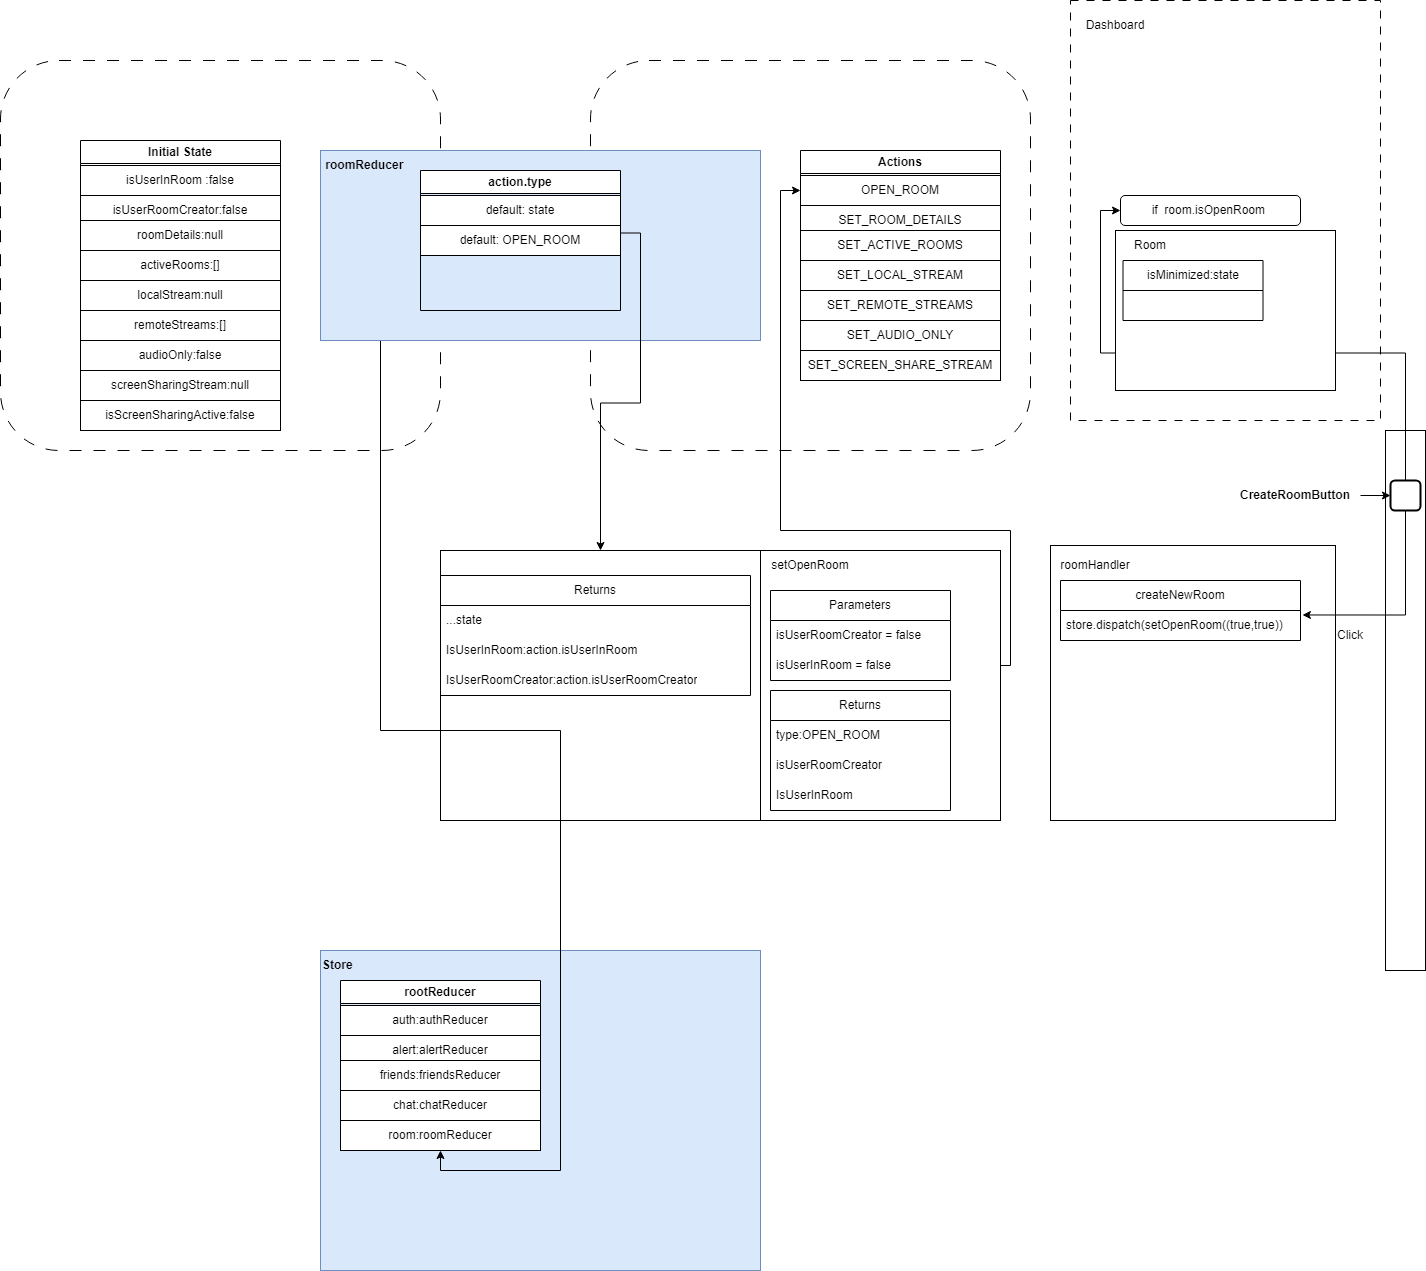

The diagram above was exported from draw.io. Its source (the exported page's mxGraphModel, read from the mxfile embedded in the PNG):
<mxGraphModel dx="1750" dy="928" grid="1" gridSize="10" guides="1" tooltips="1" connect="1" arrows="1" fold="1" page="1" pageScale="1" pageWidth="850" pageHeight="1100" math="0" shadow="0">
  <root>
    <mxCell id="0" />
    <mxCell id="1" parent="0" />
    <mxCell id="o-Hs3h4r8Qu23bMZo9M5-10" value="" style="rounded=0;whiteSpace=wrap;html=1;dashed=1;dashPattern=8 8;" vertex="1" parent="1">
      <mxGeometry x="1070" y="50" width="310" height="420" as="geometry" />
    </mxCell>
    <mxCell id="dXbciPdJ0zFluUmYYTvh-24" value="" style="rounded=0;whiteSpace=wrap;html=1;" vertex="1" parent="1">
      <mxGeometry x="440" y="600" width="320" height="270" as="geometry" />
    </mxCell>
    <mxCell id="dXbciPdJ0zFluUmYYTvh-26" value="Returns" style="swimlane;fontStyle=0;childLayout=stackLayout;horizontal=1;startSize=30;horizontalStack=0;resizeParent=1;resizeParentMax=0;resizeLast=0;collapsible=1;marginBottom=0;whiteSpace=wrap;html=1;" vertex="1" parent="1">
      <mxGeometry x="440" y="625" width="310" height="120" as="geometry" />
    </mxCell>
    <mxCell id="dXbciPdJ0zFluUmYYTvh-29" value="...state" style="text;strokeColor=none;fillColor=none;align=left;verticalAlign=middle;spacingLeft=4;spacingRight=4;overflow=hidden;points=[[0,0.5],[1,0.5]];portConstraint=eastwest;rotatable=0;whiteSpace=wrap;html=1;" vertex="1" parent="dXbciPdJ0zFluUmYYTvh-26">
      <mxGeometry y="30" width="310" height="30" as="geometry" />
    </mxCell>
    <mxCell id="dXbciPdJ0zFluUmYYTvh-27" value="IsUserInRoom:action.isUserInRoom" style="text;strokeColor=none;fillColor=none;align=left;verticalAlign=middle;spacingLeft=4;spacingRight=4;overflow=hidden;points=[[0,0.5],[1,0.5]];portConstraint=eastwest;rotatable=0;whiteSpace=wrap;html=1;" vertex="1" parent="dXbciPdJ0zFluUmYYTvh-26">
      <mxGeometry y="60" width="310" height="30" as="geometry" />
    </mxCell>
    <mxCell id="dXbciPdJ0zFluUmYYTvh-28" value="IsUserRoomCreator:action.isUserRoomCreator" style="text;strokeColor=none;fillColor=none;align=left;verticalAlign=middle;spacingLeft=4;spacingRight=4;overflow=hidden;points=[[0,0.5],[1,0.5]];portConstraint=eastwest;rotatable=0;whiteSpace=wrap;html=1;" vertex="1" parent="dXbciPdJ0zFluUmYYTvh-26">
      <mxGeometry y="90" width="310" height="30" as="geometry" />
    </mxCell>
    <mxCell id="Pml27DIjiFchWxKQhaM1-38" value="" style="rounded=0;whiteSpace=wrap;html=1;fillColor=#dae8fc;strokeColor=#6c8ebf;" vertex="1" parent="1">
      <mxGeometry x="320" y="1000" width="440" height="320" as="geometry" />
    </mxCell>
    <mxCell id="Pml27DIjiFchWxKQhaM1-33" value="" style="rounded=1;whiteSpace=wrap;html=1;dashed=1;dashPattern=12 12;" vertex="1" parent="1">
      <mxGeometry x="590" y="110" width="440" height="390" as="geometry" />
    </mxCell>
    <mxCell id="Pml27DIjiFchWxKQhaM1-21" value="" style="rounded=1;whiteSpace=wrap;html=1;dashed=1;dashPattern=12 12;" vertex="1" parent="1">
      <mxGeometry y="110" width="440" height="390" as="geometry" />
    </mxCell>
    <mxCell id="Pml27DIjiFchWxKQhaM1-62" style="edgeStyle=orthogonalEdgeStyle;rounded=0;orthogonalLoop=1;jettySize=auto;html=1;entryX=0.5;entryY=1;entryDx=0;entryDy=0;" edge="1" parent="1" source="Pml27DIjiFchWxKQhaM1-1" target="Pml27DIjiFchWxKQhaM1-45">
      <mxGeometry relative="1" as="geometry">
        <Array as="points">
          <mxPoint x="380" y="780" />
          <mxPoint x="560" y="780" />
          <mxPoint x="560" y="1220" />
          <mxPoint x="440" y="1220" />
        </Array>
      </mxGeometry>
    </mxCell>
    <mxCell id="Pml27DIjiFchWxKQhaM1-1" value="" style="rounded=0;whiteSpace=wrap;html=1;fillColor=#dae8fc;strokeColor=#6c8ebf;" vertex="1" parent="1">
      <mxGeometry x="320" y="200" width="440" height="190" as="geometry" />
    </mxCell>
    <mxCell id="Pml27DIjiFchWxKQhaM1-2" value="&lt;b&gt;&lt;font style=&quot;font-size: 12px;&quot;&gt;&amp;nbsp;roomReducer&lt;/font&gt;&lt;/b&gt;" style="text;html=1;strokeColor=none;fillColor=none;align=left;verticalAlign=middle;whiteSpace=wrap;rounded=0;" vertex="1" parent="1">
      <mxGeometry x="320" y="200" width="180" height="30" as="geometry" />
    </mxCell>
    <mxCell id="Pml27DIjiFchWxKQhaM1-8" value="Initial State" style="swimlane;whiteSpace=wrap;html=1;" vertex="1" parent="1">
      <mxGeometry x="80" y="190" width="200" height="290" as="geometry" />
    </mxCell>
    <mxCell id="Pml27DIjiFchWxKQhaM1-9" value="isUserInRoom :false" style="rounded=0;whiteSpace=wrap;html=1;" vertex="1" parent="Pml27DIjiFchWxKQhaM1-8">
      <mxGeometry y="25" width="200" height="30" as="geometry" />
    </mxCell>
    <mxCell id="Pml27DIjiFchWxKQhaM1-10" value="isUserRoomCreator:false" style="rounded=0;whiteSpace=wrap;html=1;" vertex="1" parent="Pml27DIjiFchWxKQhaM1-8">
      <mxGeometry y="55" width="200" height="30" as="geometry" />
    </mxCell>
    <mxCell id="Pml27DIjiFchWxKQhaM1-11" value="roomDetails:null" style="rounded=0;whiteSpace=wrap;html=1;" vertex="1" parent="Pml27DIjiFchWxKQhaM1-8">
      <mxGeometry y="80" width="200" height="30" as="geometry" />
    </mxCell>
    <mxCell id="Pml27DIjiFchWxKQhaM1-12" value="activeRooms:[]" style="rounded=0;whiteSpace=wrap;html=1;" vertex="1" parent="Pml27DIjiFchWxKQhaM1-8">
      <mxGeometry y="110" width="200" height="30" as="geometry" />
    </mxCell>
    <mxCell id="Pml27DIjiFchWxKQhaM1-13" value="localStream:null" style="rounded=0;whiteSpace=wrap;html=1;" vertex="1" parent="Pml27DIjiFchWxKQhaM1-8">
      <mxGeometry y="140" width="200" height="30" as="geometry" />
    </mxCell>
    <mxCell id="Pml27DIjiFchWxKQhaM1-14" value="remoteStream:null" style="rounded=0;whiteSpace=wrap;html=1;" vertex="1" parent="Pml27DIjiFchWxKQhaM1-8">
      <mxGeometry y="170" width="200" height="30" as="geometry" />
    </mxCell>
    <mxCell id="Pml27DIjiFchWxKQhaM1-15" value="remoteStreams:[]" style="rounded=0;whiteSpace=wrap;html=1;" vertex="1" parent="Pml27DIjiFchWxKQhaM1-8">
      <mxGeometry y="170" width="200" height="30" as="geometry" />
    </mxCell>
    <mxCell id="Pml27DIjiFchWxKQhaM1-16" value="audioOnly:false" style="rounded=0;whiteSpace=wrap;html=1;" vertex="1" parent="Pml27DIjiFchWxKQhaM1-8">
      <mxGeometry y="200" width="200" height="30" as="geometry" />
    </mxCell>
    <mxCell id="Pml27DIjiFchWxKQhaM1-17" value="screenSharingStream:null" style="rounded=0;whiteSpace=wrap;html=1;" vertex="1" parent="Pml27DIjiFchWxKQhaM1-8">
      <mxGeometry y="230" width="200" height="30" as="geometry" />
    </mxCell>
    <mxCell id="Pml27DIjiFchWxKQhaM1-18" value="isScreenSharingActive:false" style="rounded=0;whiteSpace=wrap;html=1;" vertex="1" parent="Pml27DIjiFchWxKQhaM1-8">
      <mxGeometry y="260" width="200" height="30" as="geometry" />
    </mxCell>
    <mxCell id="Pml27DIjiFchWxKQhaM1-22" value="Actions" style="swimlane;whiteSpace=wrap;html=1;" vertex="1" parent="1">
      <mxGeometry x="800" y="200" width="200" height="230" as="geometry" />
    </mxCell>
    <mxCell id="Pml27DIjiFchWxKQhaM1-23" value="OPEN_ROOM" style="rounded=0;whiteSpace=wrap;html=1;" vertex="1" parent="Pml27DIjiFchWxKQhaM1-22">
      <mxGeometry y="25" width="200" height="30" as="geometry" />
    </mxCell>
    <mxCell id="Pml27DIjiFchWxKQhaM1-24" value="SET_ROOM_DETAILS" style="rounded=0;whiteSpace=wrap;html=1;" vertex="1" parent="Pml27DIjiFchWxKQhaM1-22">
      <mxGeometry y="55" width="200" height="30" as="geometry" />
    </mxCell>
    <mxCell id="Pml27DIjiFchWxKQhaM1-25" value="SET_ACTIVE_ROOMS" style="rounded=0;whiteSpace=wrap;html=1;" vertex="1" parent="Pml27DIjiFchWxKQhaM1-22">
      <mxGeometry y="80" width="200" height="30" as="geometry" />
    </mxCell>
    <mxCell id="Pml27DIjiFchWxKQhaM1-26" value="SET_LOCAL_STREAM" style="rounded=0;whiteSpace=wrap;html=1;" vertex="1" parent="Pml27DIjiFchWxKQhaM1-22">
      <mxGeometry y="110" width="200" height="30" as="geometry" />
    </mxCell>
    <mxCell id="Pml27DIjiFchWxKQhaM1-27" value="SET_REMOTE_STREAMS" style="rounded=0;whiteSpace=wrap;html=1;" vertex="1" parent="Pml27DIjiFchWxKQhaM1-22">
      <mxGeometry y="140" width="200" height="30" as="geometry" />
    </mxCell>
    <mxCell id="Pml27DIjiFchWxKQhaM1-28" value="remoteStream:null" style="rounded=0;whiteSpace=wrap;html=1;" vertex="1" parent="Pml27DIjiFchWxKQhaM1-22">
      <mxGeometry y="170" width="200" height="30" as="geometry" />
    </mxCell>
    <mxCell id="Pml27DIjiFchWxKQhaM1-29" value="SET_AUDIO_ONLY" style="rounded=0;whiteSpace=wrap;html=1;" vertex="1" parent="Pml27DIjiFchWxKQhaM1-22">
      <mxGeometry y="170" width="200" height="30" as="geometry" />
    </mxCell>
    <mxCell id="Pml27DIjiFchWxKQhaM1-30" value="SET_SCREEN_SHARE_STREAM" style="rounded=0;whiteSpace=wrap;html=1;" vertex="1" parent="Pml27DIjiFchWxKQhaM1-22">
      <mxGeometry y="200" width="200" height="30" as="geometry" />
    </mxCell>
    <mxCell id="Pml27DIjiFchWxKQhaM1-39" value="&lt;b&gt;&lt;font style=&quot;font-size: 12px;&quot;&gt;Store&lt;/font&gt;&lt;/b&gt;" style="text;html=1;strokeColor=none;fillColor=none;align=left;verticalAlign=middle;whiteSpace=wrap;rounded=0;" vertex="1" parent="1">
      <mxGeometry x="320" y="1000" width="180" height="30" as="geometry" />
    </mxCell>
    <mxCell id="Pml27DIjiFchWxKQhaM1-40" value="rootReducer" style="swimlane;whiteSpace=wrap;html=1;" vertex="1" parent="1">
      <mxGeometry x="340" y="1030" width="200" height="170" as="geometry">
        <mxRectangle x="340" y="1030" width="110" height="30" as="alternateBounds" />
      </mxGeometry>
    </mxCell>
    <mxCell id="Pml27DIjiFchWxKQhaM1-41" value="auth:authReducer" style="rounded=0;whiteSpace=wrap;html=1;" vertex="1" parent="Pml27DIjiFchWxKQhaM1-40">
      <mxGeometry y="25" width="200" height="30" as="geometry" />
    </mxCell>
    <mxCell id="Pml27DIjiFchWxKQhaM1-42" value="alert:alertReducer" style="rounded=0;whiteSpace=wrap;html=1;" vertex="1" parent="Pml27DIjiFchWxKQhaM1-40">
      <mxGeometry y="55" width="200" height="30" as="geometry" />
    </mxCell>
    <mxCell id="Pml27DIjiFchWxKQhaM1-43" value="friends:friendsReducer" style="rounded=0;whiteSpace=wrap;html=1;" vertex="1" parent="Pml27DIjiFchWxKQhaM1-40">
      <mxGeometry y="80" width="200" height="30" as="geometry" />
    </mxCell>
    <mxCell id="Pml27DIjiFchWxKQhaM1-44" value="chat:chatReducer" style="rounded=0;whiteSpace=wrap;html=1;" vertex="1" parent="Pml27DIjiFchWxKQhaM1-40">
      <mxGeometry y="110" width="200" height="30" as="geometry" />
    </mxCell>
    <mxCell id="Pml27DIjiFchWxKQhaM1-45" value="room:roomReducer" style="rounded=0;whiteSpace=wrap;html=1;" vertex="1" parent="Pml27DIjiFchWxKQhaM1-40">
      <mxGeometry y="140" width="200" height="30" as="geometry" />
    </mxCell>
    <mxCell id="Pml27DIjiFchWxKQhaM1-51" value="action.type" style="swimlane;whiteSpace=wrap;html=1;" vertex="1" parent="1">
      <mxGeometry x="420" y="220" width="200" height="140" as="geometry" />
    </mxCell>
    <mxCell id="Pml27DIjiFchWxKQhaM1-52" value="default: state" style="rounded=0;whiteSpace=wrap;html=1;" vertex="1" parent="Pml27DIjiFchWxKQhaM1-51">
      <mxGeometry y="25" width="200" height="30" as="geometry" />
    </mxCell>
    <mxCell id="dXbciPdJ0zFluUmYYTvh-10" style="edgeStyle=orthogonalEdgeStyle;rounded=0;orthogonalLoop=1;jettySize=auto;html=1;exitX=1;exitY=0.5;exitDx=0;exitDy=0;entryX=0;entryY=0.5;entryDx=0;entryDy=0;" edge="1" parent="1" source="dXbciPdJ0zFluUmYYTvh-1" target="Pml27DIjiFchWxKQhaM1-23">
      <mxGeometry relative="1" as="geometry">
        <Array as="points">
          <mxPoint x="1010" y="715" />
          <mxPoint x="1010" y="580" />
          <mxPoint x="780" y="580" />
          <mxPoint x="780" y="240" />
        </Array>
      </mxGeometry>
    </mxCell>
    <mxCell id="dXbciPdJ0zFluUmYYTvh-1" value="" style="rounded=0;whiteSpace=wrap;html=1;" vertex="1" parent="1">
      <mxGeometry x="760" y="600" width="240" height="270" as="geometry" />
    </mxCell>
    <mxCell id="dXbciPdJ0zFluUmYYTvh-6" value="Parameters" style="swimlane;fontStyle=0;childLayout=stackLayout;horizontal=1;startSize=30;horizontalStack=0;resizeParent=1;resizeParentMax=0;resizeLast=0;collapsible=1;marginBottom=0;whiteSpace=wrap;html=1;" vertex="1" parent="1">
      <mxGeometry x="770" y="640" width="180" height="90" as="geometry">
        <mxRectangle x="770" y="640" width="100" height="30" as="alternateBounds" />
      </mxGeometry>
    </mxCell>
    <mxCell id="dXbciPdJ0zFluUmYYTvh-7" value="isUserRoomCreator = false" style="text;strokeColor=none;fillColor=none;align=left;verticalAlign=middle;spacingLeft=4;spacingRight=4;overflow=hidden;points=[[0,0.5],[1,0.5]];portConstraint=eastwest;rotatable=0;whiteSpace=wrap;html=1;" vertex="1" parent="dXbciPdJ0zFluUmYYTvh-6">
      <mxGeometry y="30" width="180" height="30" as="geometry" />
    </mxCell>
    <mxCell id="dXbciPdJ0zFluUmYYTvh-8" value="isUserInRoom = false" style="text;strokeColor=none;fillColor=none;align=left;verticalAlign=middle;spacingLeft=4;spacingRight=4;overflow=hidden;points=[[0,0.5],[1,0.5]];portConstraint=eastwest;rotatable=0;whiteSpace=wrap;html=1;" vertex="1" parent="dXbciPdJ0zFluUmYYTvh-6">
      <mxGeometry y="60" width="180" height="30" as="geometry" />
    </mxCell>
    <mxCell id="dXbciPdJ0zFluUmYYTvh-11" value="setOpenRoom" style="text;html=1;strokeColor=none;fillColor=none;align=center;verticalAlign=middle;whiteSpace=wrap;rounded=0;" vertex="1" parent="1">
      <mxGeometry x="760" y="600" width="100" height="30" as="geometry" />
    </mxCell>
    <mxCell id="dXbciPdJ0zFluUmYYTvh-12" value="Returns" style="swimlane;fontStyle=0;childLayout=stackLayout;horizontal=1;startSize=30;horizontalStack=0;resizeParent=1;resizeParentMax=0;resizeLast=0;collapsible=1;marginBottom=0;whiteSpace=wrap;html=1;" vertex="1" parent="1">
      <mxGeometry x="770" y="740" width="180" height="120" as="geometry">
        <mxRectangle x="770" y="740" width="80" height="30" as="alternateBounds" />
      </mxGeometry>
    </mxCell>
    <mxCell id="dXbciPdJ0zFluUmYYTvh-13" value="type:OPEN_ROOM" style="text;strokeColor=none;fillColor=none;align=left;verticalAlign=middle;spacingLeft=4;spacingRight=4;overflow=hidden;points=[[0,0.5],[1,0.5]];portConstraint=eastwest;rotatable=0;whiteSpace=wrap;html=1;" vertex="1" parent="dXbciPdJ0zFluUmYYTvh-12">
      <mxGeometry y="30" width="180" height="30" as="geometry" />
    </mxCell>
    <mxCell id="dXbciPdJ0zFluUmYYTvh-16" value="isUserRoomCreator" style="text;strokeColor=none;fillColor=none;align=left;verticalAlign=middle;spacingLeft=4;spacingRight=4;overflow=hidden;points=[[0,0.5],[1,0.5]];portConstraint=eastwest;rotatable=0;whiteSpace=wrap;html=1;" vertex="1" parent="dXbciPdJ0zFluUmYYTvh-12">
      <mxGeometry y="60" width="180" height="30" as="geometry" />
    </mxCell>
    <mxCell id="dXbciPdJ0zFluUmYYTvh-14" value="IsUserInRoom" style="text;strokeColor=none;fillColor=none;align=left;verticalAlign=middle;spacingLeft=4;spacingRight=4;overflow=hidden;points=[[0,0.5],[1,0.5]];portConstraint=eastwest;rotatable=0;whiteSpace=wrap;html=1;" vertex="1" parent="dXbciPdJ0zFluUmYYTvh-12">
      <mxGeometry y="90" width="180" height="30" as="geometry" />
    </mxCell>
    <mxCell id="dXbciPdJ0zFluUmYYTvh-25" style="edgeStyle=orthogonalEdgeStyle;rounded=0;orthogonalLoop=1;jettySize=auto;html=1;exitX=1;exitY=0.25;exitDx=0;exitDy=0;entryX=0.5;entryY=0;entryDx=0;entryDy=0;" edge="1" parent="1" source="dXbciPdJ0zFluUmYYTvh-22" target="dXbciPdJ0zFluUmYYTvh-24">
      <mxGeometry relative="1" as="geometry" />
    </mxCell>
    <mxCell id="dXbciPdJ0zFluUmYYTvh-22" value="default: OPEN_ROOM" style="rounded=0;whiteSpace=wrap;html=1;" vertex="1" parent="1">
      <mxGeometry x="420" y="275" width="200" height="30" as="geometry" />
    </mxCell>
    <mxCell id="vlqxbMje1LQMDIInBzso-2" value="" style="rounded=0;whiteSpace=wrap;html=1;" vertex="1" parent="1">
      <mxGeometry x="1050" y="595" width="285" height="275" as="geometry" />
    </mxCell>
    <mxCell id="vlqxbMje1LQMDIInBzso-3" value="roomHandler&lt;br&gt;" style="text;html=1;strokeColor=none;fillColor=none;align=center;verticalAlign=middle;whiteSpace=wrap;rounded=0;" vertex="1" parent="1">
      <mxGeometry x="1060" y="600" width="70" height="30" as="geometry" />
    </mxCell>
    <mxCell id="vlqxbMje1LQMDIInBzso-4" value="createNewRoom" style="swimlane;fontStyle=0;childLayout=stackLayout;horizontal=1;startSize=30;horizontalStack=0;resizeParent=1;resizeParentMax=0;resizeLast=0;collapsible=1;marginBottom=0;whiteSpace=wrap;html=1;" vertex="1" parent="1">
      <mxGeometry x="1060" y="630" width="240" height="60" as="geometry">
        <mxRectangle x="1060" y="630" width="130" height="30" as="alternateBounds" />
      </mxGeometry>
    </mxCell>
    <mxCell id="vlqxbMje1LQMDIInBzso-5" value="store.dispatch(setOpenRoom((true,true))" style="text;strokeColor=none;fillColor=none;align=left;verticalAlign=middle;spacingLeft=4;spacingRight=4;overflow=hidden;points=[[0,0.5],[1,0.5]];portConstraint=eastwest;rotatable=0;whiteSpace=wrap;html=1;" vertex="1" parent="vlqxbMje1LQMDIInBzso-4">
      <mxGeometry y="30" width="240" height="30" as="geometry" />
    </mxCell>
    <mxCell id="o-Hs3h4r8Qu23bMZo9M5-1" value="" style="rounded=0;whiteSpace=wrap;html=1;" vertex="1" parent="1">
      <mxGeometry x="1385" y="480" width="40" height="540" as="geometry" />
    </mxCell>
    <mxCell id="o-Hs3h4r8Qu23bMZo9M5-17" style="edgeStyle=orthogonalEdgeStyle;rounded=0;orthogonalLoop=1;jettySize=auto;html=1;exitX=0.5;exitY=0;exitDx=0;exitDy=0;entryX=0;entryY=0.5;entryDx=0;entryDy=0;" edge="1" parent="1" source="o-Hs3h4r8Qu23bMZo9M5-2" target="o-Hs3h4r8Qu23bMZo9M5-12">
      <mxGeometry relative="1" as="geometry" />
    </mxCell>
    <mxCell id="o-Hs3h4r8Qu23bMZo9M5-2" value="" style="rounded=1;whiteSpace=wrap;html=1;strokeWidth=2;" vertex="1" parent="1">
      <mxGeometry x="1390" y="530" width="30" height="30" as="geometry" />
    </mxCell>
    <mxCell id="o-Hs3h4r8Qu23bMZo9M5-4" value="" style="edgeStyle=orthogonalEdgeStyle;rounded=0;orthogonalLoop=1;jettySize=auto;html=1;" edge="1" parent="1" source="o-Hs3h4r8Qu23bMZo9M5-3" target="o-Hs3h4r8Qu23bMZo9M5-2">
      <mxGeometry relative="1" as="geometry" />
    </mxCell>
    <mxCell id="o-Hs3h4r8Qu23bMZo9M5-3" value="&lt;b&gt;CreateRoomButton&lt;/b&gt;" style="text;html=1;strokeColor=none;fillColor=none;align=center;verticalAlign=middle;whiteSpace=wrap;rounded=0;" vertex="1" parent="1">
      <mxGeometry x="1230" y="530" width="130" height="30" as="geometry" />
    </mxCell>
    <mxCell id="o-Hs3h4r8Qu23bMZo9M5-6" style="edgeStyle=orthogonalEdgeStyle;rounded=0;orthogonalLoop=1;jettySize=auto;html=1;entryX=1.008;entryY=0.149;entryDx=0;entryDy=0;entryPerimeter=0;" edge="1" parent="1" source="o-Hs3h4r8Qu23bMZo9M5-2" target="vlqxbMje1LQMDIInBzso-5">
      <mxGeometry relative="1" as="geometry" />
    </mxCell>
    <mxCell id="o-Hs3h4r8Qu23bMZo9M5-7" value="Click" style="text;html=1;strokeColor=none;fillColor=none;align=center;verticalAlign=middle;whiteSpace=wrap;rounded=0;" vertex="1" parent="1">
      <mxGeometry x="1320" y="670" width="60" height="30" as="geometry" />
    </mxCell>
    <mxCell id="o-Hs3h4r8Qu23bMZo9M5-8" value="" style="rounded=0;whiteSpace=wrap;html=1;" vertex="1" parent="1">
      <mxGeometry x="1115" y="280" width="220" height="160" as="geometry" />
    </mxCell>
    <mxCell id="o-Hs3h4r8Qu23bMZo9M5-9" value="Room" style="text;html=1;strokeColor=none;fillColor=none;align=center;verticalAlign=middle;whiteSpace=wrap;rounded=0;" vertex="1" parent="1">
      <mxGeometry x="1120" y="280" width="60" height="30" as="geometry" />
    </mxCell>
    <mxCell id="o-Hs3h4r8Qu23bMZo9M5-11" value="Dashboard" style="text;html=1;strokeColor=none;fillColor=none;align=center;verticalAlign=middle;whiteSpace=wrap;rounded=0;" vertex="1" parent="1">
      <mxGeometry x="1080" y="60" width="70" height="30" as="geometry" />
    </mxCell>
    <mxCell id="o-Hs3h4r8Qu23bMZo9M5-12" value="if&amp;nbsp; room.isOpenRoom&amp;nbsp;" style="rounded=1;whiteSpace=wrap;html=1;" vertex="1" parent="1">
      <mxGeometry x="1120" y="245" width="180" height="30" as="geometry" />
    </mxCell>
    <mxCell id="o-Hs3h4r8Qu23bMZo9M5-13" value="isMinimized:state" style="swimlane;fontStyle=0;childLayout=stackLayout;horizontal=1;startSize=30;horizontalStack=0;resizeParent=1;resizeParentMax=0;resizeLast=0;collapsible=1;marginBottom=0;whiteSpace=wrap;html=1;" vertex="1" parent="1">
      <mxGeometry x="1122.5" y="310" width="140" height="60" as="geometry">
        <mxRectangle x="1122.5" y="310" width="130" height="30" as="alternateBounds" />
      </mxGeometry>
    </mxCell>
  </root>
</mxGraphModel>